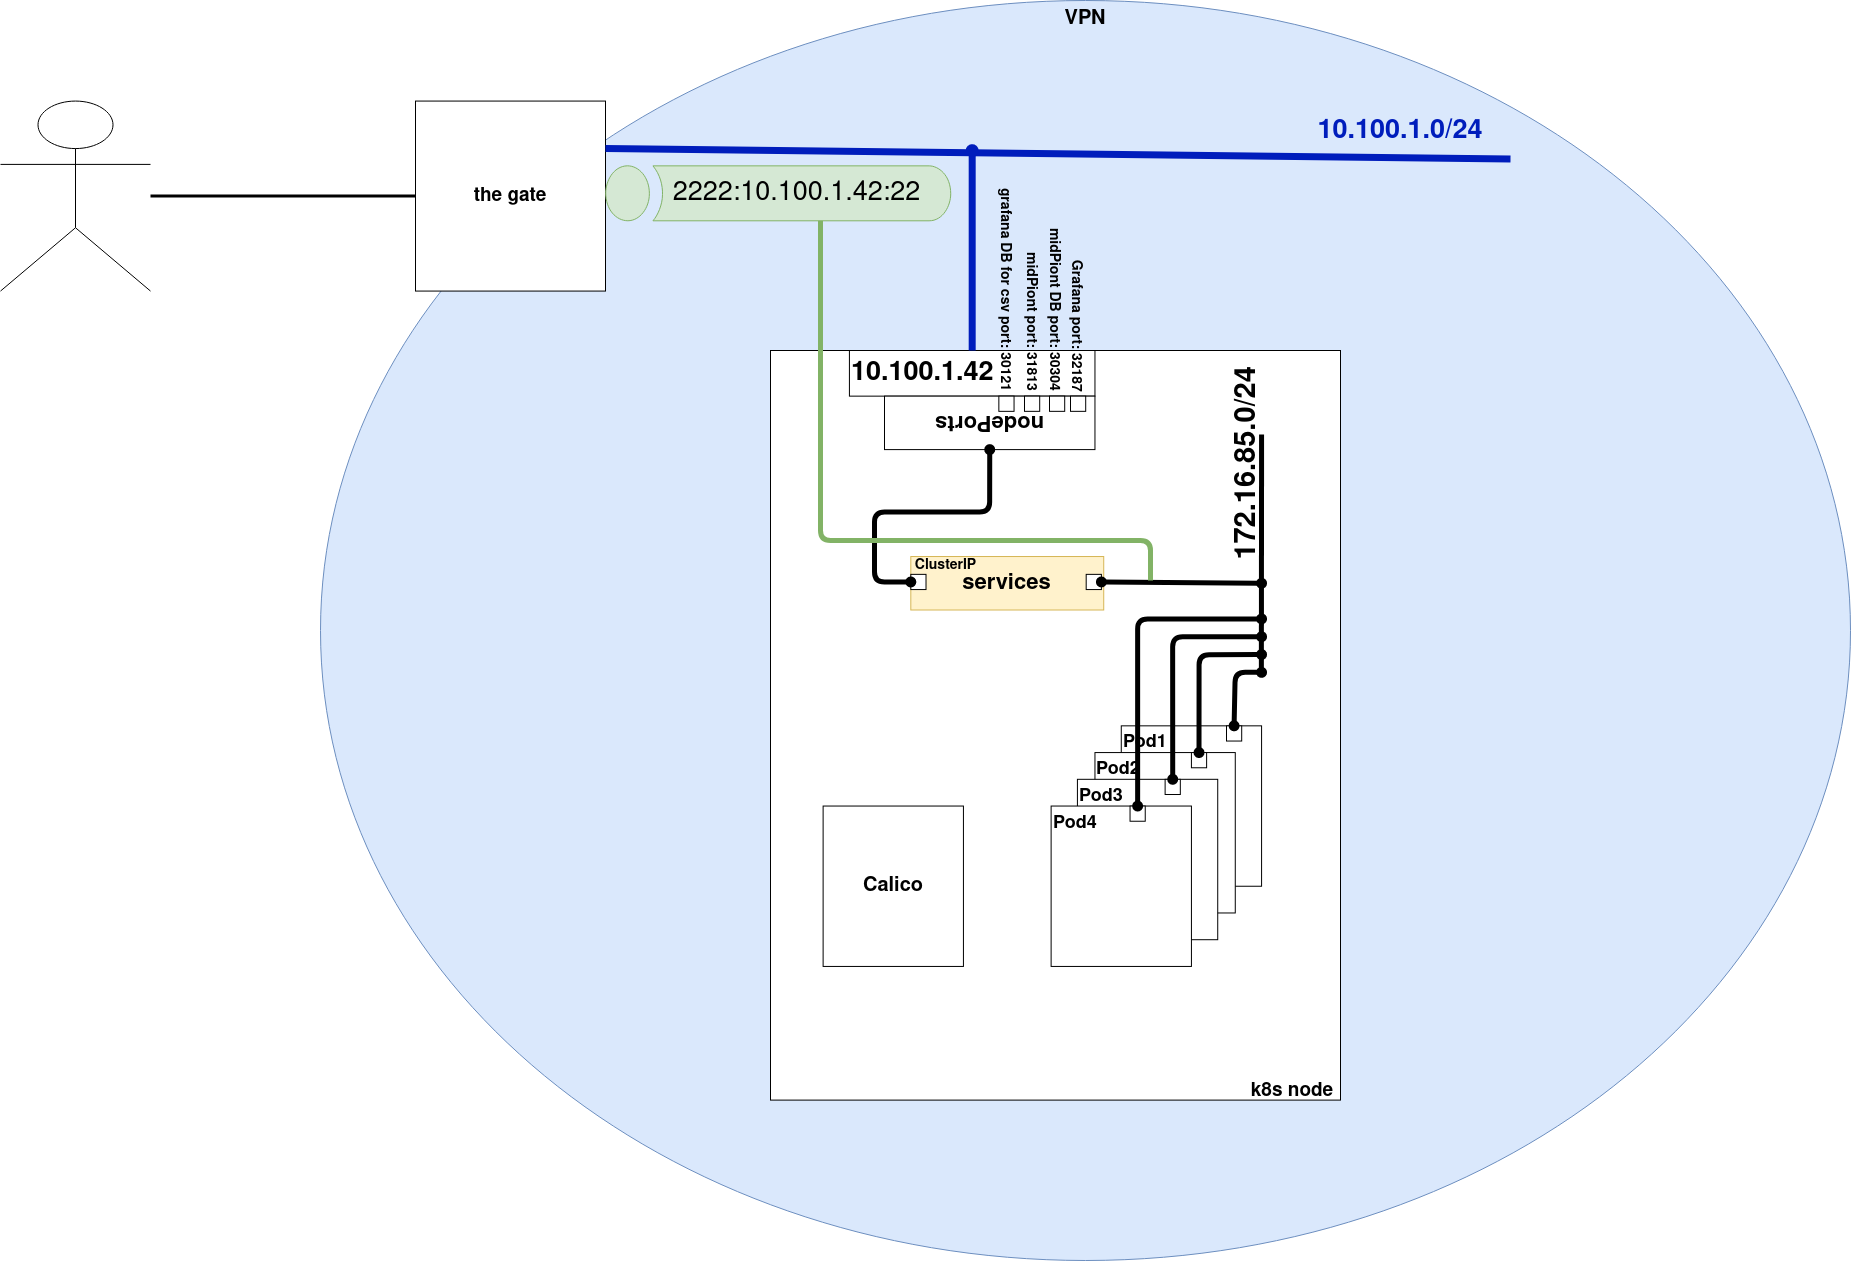

The diagram above was exported from draw.io. Its source (the exported page's mxGraphModel, read from the mxfile embedded in the PNG):
<mxGraphModel dx="7550" dy="1663" grid="1" gridSize="10" guides="1" tooltips="1" connect="1" arrows="1" fold="1" page="1" pageScale="1" pageWidth="4681" pageHeight="3300" math="0" shadow="0">
  <root>
    <mxCell id="0" />
    <mxCell id="1" parent="0" />
    <mxCell id="2" value="" style="shape=umlActor;verticalLabelPosition=bottom;verticalAlign=top;html=1;outlineConnect=0;" vertex="1" parent="1">
      <mxGeometry x="2450" y="1580.57" width="150" height="190" as="geometry" />
    </mxCell>
    <mxCell id="3" value="&lt;font style=&quot;font-size: 20px&quot;&gt;&lt;b&gt;&lt;font style=&quot;font-size: 20px&quot;&gt;VPN&lt;/font&gt;&lt;/b&gt;&lt;/font&gt;" style="ellipse;whiteSpace=wrap;html=1;fillColor=#dae8fc;strokeColor=#6c8ebf;verticalAlign=top;" vertex="1" parent="1">
      <mxGeometry x="2770" y="1480" width="1530" height="1260" as="geometry" />
    </mxCell>
    <mxCell id="4" value="&lt;b&gt;&lt;font style=&quot;font-size: 19px&quot;&gt;the gate&lt;br&gt;&lt;/font&gt;&lt;/b&gt;" style="whiteSpace=wrap;html=1;aspect=fixed;" vertex="1" parent="1">
      <mxGeometry x="2865" y="1580.57" width="190" height="190" as="geometry" />
    </mxCell>
    <mxCell id="5" value="" style="endArrow=none;html=1;strokeColor=#001DBC;strokeWidth=7;entryX=1;entryY=0.25;entryDx=0;entryDy=0;" edge="1" target="4" parent="1">
      <mxGeometry width="50" height="50" relative="1" as="geometry">
        <mxPoint x="3960" y="1638.5699999999997" as="sourcePoint" />
        <mxPoint x="3460" y="1645.57" as="targetPoint" />
      </mxGeometry>
    </mxCell>
    <mxCell id="6" value="" style="rounded=0;whiteSpace=wrap;html=1;" vertex="1" parent="1">
      <mxGeometry x="3220" y="1830" width="570" height="749.6" as="geometry" />
    </mxCell>
    <mxCell id="7" value="&lt;font style=&quot;font-size: 27px;&quot;&gt;10.100.1.42&lt;/font&gt;" style="rounded=0;whiteSpace=wrap;html=1;align=left;fontStyle=1;fontSize=27;" vertex="1" parent="1">
      <mxGeometry x="3298.92" y="1830" width="245.54" height="45.64" as="geometry" />
    </mxCell>
    <mxCell id="8" value="&lt;b&gt;&lt;font style=&quot;font-size: 22px&quot;&gt;services&lt;/font&gt;&lt;/b&gt;" style="rounded=0;whiteSpace=wrap;html=1;fillColor=#fff2cc;strokeColor=#d6b656;" vertex="1" parent="1">
      <mxGeometry x="3360.3076923076924" y="2036.0347524752476" width="192.9230769230769" height="53.46534653465347" as="geometry" />
    </mxCell>
    <mxCell id="9" value="&lt;b&gt;&lt;font style=&quot;font-size: 18px&quot;&gt;Pod1&lt;/font&gt;&lt;/b&gt;" style="rounded=0;whiteSpace=wrap;html=1;verticalAlign=top;align=left;" vertex="1" parent="1">
      <mxGeometry x="3570.7692307692305" y="2205.341683168317" width="140.30769230769232" height="160.3960396039604" as="geometry" />
    </mxCell>
    <mxCell id="10" value="&lt;b&gt;&lt;font style=&quot;font-size: 18px&quot;&gt;Pod2&lt;/font&gt;&lt;/b&gt;" style="rounded=0;whiteSpace=wrap;html=1;verticalAlign=top;align=left;" vertex="1" parent="1">
      <mxGeometry x="3544.4615384615386" y="2232.074356435644" width="140.30769230769232" height="160.3960396039604" as="geometry" />
    </mxCell>
    <mxCell id="11" value="&lt;b&gt;&lt;font style=&quot;font-size: 18px&quot;&gt;Pod3&lt;/font&gt;&lt;/b&gt;" style="rounded=0;whiteSpace=wrap;html=1;verticalAlign=top;align=left;" vertex="1" parent="1">
      <mxGeometry x="3526.923076923077" y="2258.8070297029703" width="140.30769230769232" height="160.3960396039604" as="geometry" />
    </mxCell>
    <mxCell id="12" value="&lt;b&gt;&lt;font style=&quot;font-size: 18px&quot;&gt;Pod4&lt;/font&gt;&lt;/b&gt;" style="rounded=0;whiteSpace=wrap;html=1;verticalAlign=top;align=left;" vertex="1" parent="1">
      <mxGeometry x="3500.6153846153848" y="2285.539702970297" width="140.30769230769232" height="160.3960396039604" as="geometry" />
    </mxCell>
    <mxCell id="13" value="" style="whiteSpace=wrap;html=1;aspect=fixed;align=left;" vertex="1" parent="1">
      <mxGeometry x="3579.5384615384614" y="2285.539702970297" width="15.196998123827392" height="15.196998123827392" as="geometry" />
    </mxCell>
    <mxCell id="14" value="" style="whiteSpace=wrap;html=1;aspect=fixed;align=left;" vertex="1" parent="1">
      <mxGeometry x="3614.6153846153848" y="2258.8070297029703" width="15.196998123827392" height="15.196998123827392" as="geometry" />
    </mxCell>
    <mxCell id="15" value="" style="whiteSpace=wrap;html=1;aspect=fixed;align=left;" vertex="1" parent="1">
      <mxGeometry x="3640.923076923077" y="2232.074356435644" width="15.196998123827392" height="15.196998123827392" as="geometry" />
    </mxCell>
    <mxCell id="16" value="" style="whiteSpace=wrap;html=1;aspect=fixed;align=left;" vertex="1" parent="1">
      <mxGeometry x="3676" y="2205.341683168317" width="15.196998123827392" height="15.196998123827392" as="geometry" />
    </mxCell>
    <mxCell id="17" value="" style="endArrow=none;html=1;strokeWidth=5;exitX=0.815;exitY=0.393;exitDx=0;exitDy=0;exitPerimeter=0;" edge="1" parent="1">
      <mxGeometry x="3220" y="1688.51" width="50" height="50" as="geometry">
        <mxPoint x="3710.8576923076926" y="2154.6565346534658" as="sourcePoint" />
        <mxPoint x="3711.076923076922" y="1913.9555445544556" as="targetPoint" />
      </mxGeometry>
    </mxCell>
    <mxCell id="18" value="" style="endArrow=oval;html=1;strokeWidth=5;exitX=0.5;exitY=0;exitDx=0;exitDy=0;edgeStyle=orthogonalEdgeStyle;startArrow=oval;startFill=1;endFill=1;" edge="1" source="16" parent="1">
      <mxGeometry x="3220" y="1688.51" width="50" height="50" as="geometry">
        <mxPoint x="3456.769230769231" y="2321.183267326733" as="sourcePoint" />
        <mxPoint x="3711.076923076922" y="2151.8763366336634" as="targetPoint" />
        <Array as="points">
          <mxPoint x="3684.7692307692305" y="2151.8763366336634" />
        </Array>
      </mxGeometry>
    </mxCell>
    <mxCell id="19" value="" style="endArrow=oval;html=1;strokeWidth=5;entryX=0.5;entryY=0;entryDx=0;entryDy=0;edgeStyle=orthogonalEdgeStyle;startArrow=oval;startFill=1;endFill=1;" edge="1" target="15" parent="1">
      <mxGeometry x="3220" y="1688.51" width="50" height="50" as="geometry">
        <mxPoint x="3711.076923076922" y="2134.0545544554457" as="sourcePoint" />
        <mxPoint x="3500.6153846153848" y="2276.6288118811885" as="targetPoint" />
      </mxGeometry>
    </mxCell>
    <mxCell id="20" value="" style="endArrow=oval;html=1;strokeWidth=5;entryX=0.5;entryY=0;entryDx=0;entryDy=0;edgeStyle=orthogonalEdgeStyle;startArrow=oval;startFill=1;endFill=1;" edge="1" target="14" parent="1">
      <mxGeometry x="3220" y="1688.51" width="50" height="50" as="geometry">
        <mxPoint x="3711.076923076922" y="2116.2327722772275" as="sourcePoint" />
        <mxPoint x="3500.6153846153848" y="2276.6288118811885" as="targetPoint" />
      </mxGeometry>
    </mxCell>
    <mxCell id="21" value="" style="endArrow=oval;html=1;strokeWidth=5;entryX=0.5;entryY=0;entryDx=0;entryDy=0;edgeStyle=orthogonalEdgeStyle;endFill=1;startArrow=oval;startFill=1;" edge="1" target="13" parent="1">
      <mxGeometry x="3220" y="1688.51" width="50" height="50" as="geometry">
        <mxPoint x="3711.076923076922" y="2098.4109900990097" as="sourcePoint" />
        <mxPoint x="3500.6153846153848" y="2276.6288118811885" as="targetPoint" />
      </mxGeometry>
    </mxCell>
    <mxCell id="22" value="" style="whiteSpace=wrap;html=1;aspect=fixed;align=left;" vertex="1" parent="1">
      <mxGeometry x="3535.6923076923076" y="2053.856534653465" width="15.196998123827392" height="15.196998123827392" as="geometry" />
    </mxCell>
    <mxCell id="23" value="" style="whiteSpace=wrap;html=1;aspect=fixed;align=left;" vertex="1" parent="1">
      <mxGeometry x="3360.3076923076924" y="2053.856534653465" width="15.196998123827392" height="15.196998123827392" as="geometry" />
    </mxCell>
    <mxCell id="24" value="" style="endArrow=oval;html=1;strokeWidth=5;entryX=1;entryY=0.5;entryDx=0;entryDy=0;endFill=1;startArrow=oval;startFill=1;" edge="1" target="22" parent="1">
      <mxGeometry x="3220" y="1688.51" width="50" height="50" as="geometry">
        <mxPoint x="3711.076923076922" y="2062.7674257425747" as="sourcePoint" />
        <mxPoint x="3544.4615384615386" y="2134.0545544554457" as="targetPoint" />
      </mxGeometry>
    </mxCell>
    <mxCell id="25" value="&lt;font style=&quot;font-size: 19px&quot;&gt;&lt;b&gt;&lt;font style=&quot;font-size: 19px&quot;&gt;k8s node&lt;br&gt;&lt;/font&gt;&lt;/b&gt;&lt;/font&gt;" style="text;html=1;strokeColor=none;fillColor=none;align=center;verticalAlign=middle;whiteSpace=wrap;rounded=0;" vertex="1" parent="1">
      <mxGeometry x="3693.5384615384614" y="2552.8664356435647" width="96.46153846153845" height="35.64356435643565" as="geometry" />
    </mxCell>
    <mxCell id="26" value="&lt;b&gt;ClusterIP&lt;/b&gt;" style="text;html=1;strokeColor=none;fillColor=none;align=center;verticalAlign=middle;whiteSpace=wrap;rounded=0;fontSize=14;" vertex="1" parent="1">
      <mxGeometry x="3377.846153846154" y="2036.0347524752476" width="35.07692307692308" height="17.821782178217823" as="geometry" />
    </mxCell>
    <mxCell id="27" value="" style="endArrow=oval;html=1;strokeColor=#001DBC;strokeWidth=7;exitX=0.5;exitY=0;exitDx=0;exitDy=0;startArrow=none;startFill=0;endFill=1;" edge="1" source="7" parent="1">
      <mxGeometry x="3220" y="1585.57" width="50" height="50" as="geometry">
        <mxPoint x="2908.6923076923076" y="1781.609603960396" as="sourcePoint" />
        <mxPoint x="3421.6923076923085" y="1630.1244554455443" as="targetPoint" />
      </mxGeometry>
    </mxCell>
    <mxCell id="28" value="Calico" style="rounded=0;whiteSpace=wrap;html=1;verticalAlign=middle;align=center;fontStyle=1;fontSize=20;" vertex="1" parent="1">
      <mxGeometry x="3272.6153846153848" y="2285.539702970297" width="140.30769230769232" height="160.3960396039604" as="geometry" />
    </mxCell>
    <mxCell id="29" value="" style="group;rotation=90;" vertex="1" connectable="0" parent="1">
      <mxGeometry x="3320.846153846154" y="1598.9363366336634" width="270.2" height="213.86138613861388" as="geometry" />
    </mxCell>
    <mxCell id="30" value="&lt;b&gt;&lt;font style=&quot;font-size: 22px&quot;&gt;nodePorts&lt;/font&gt;&lt;/b&gt;" style="rounded=0;whiteSpace=wrap;html=1;rotation=180;" vertex="1" parent="29">
      <mxGeometry x="13.153846153846155" y="276.70237623762375" width="210.46153846153848" height="53.46534653465347" as="geometry" />
    </mxCell>
    <mxCell id="31" value="" style="whiteSpace=wrap;html=1;aspect=fixed;align=right;labelPosition=left;verticalLabelPosition=middle;verticalAlign=middle;fontSize=14;spacingLeft=146;spacingBottom=0;spacingRight=1;spacing=20;rotation=90;" vertex="1" parent="29">
      <mxGeometry x="199.15846153846152" y="276.70237623762375" width="15.196998123827392" height="15.196998123827392" as="geometry" />
    </mxCell>
    <mxCell id="32" value="" style="whiteSpace=wrap;html=1;aspect=fixed;align=left;rotation=90;" vertex="1" parent="29">
      <mxGeometry x="178.15153846153845" y="276.70237623762375" width="15.196998123827392" height="15.196998123827392" as="geometry" />
    </mxCell>
    <mxCell id="33" value="Grafana port: 32187" style="text;html=1;strokeColor=none;fillColor=none;align=center;verticalAlign=middle;whiteSpace=wrap;rounded=0;fontSize=14;rotation=90;fontStyle=1" vertex="1" parent="29">
      <mxGeometry x="135.58384615384614" y="203.06069306930695" width="140.30769230769232" height="8.910891089108912" as="geometry" />
    </mxCell>
    <mxCell id="34" value="midPiont DB port: 30304" style="text;html=1;strokeColor=none;fillColor=none;align=center;verticalAlign=middle;whiteSpace=wrap;rounded=0;fontSize=14;rotation=90;fontStyle=1" vertex="1" parent="29">
      <mxGeometry x="100.3" y="186.06" width="166.9" height="8.91" as="geometry" />
    </mxCell>
    <mxCell id="35" value="grafana DB for csv port: 30121" style="text;html=1;strokeColor=none;fillColor=none;align=center;verticalAlign=middle;whiteSpace=wrap;rounded=0;fontSize=14;rotation=90;fontStyle=1" vertex="1" parent="29">
      <mxGeometry x="13.29" y="166.06" width="243.62" height="8.91" as="geometry" />
    </mxCell>
    <mxCell id="36" value="" style="whiteSpace=wrap;html=1;aspect=fixed;align=left;rotation=90;" vertex="1" parent="29">
      <mxGeometry x="153.15153846153862" y="276.7023762376238" width="15.196998123827392" height="15.196998123827392" as="geometry" />
    </mxCell>
    <mxCell id="37" value="" style="endArrow=oval;html=1;strokeWidth=5;exitX=0.5;exitY=0;exitDx=0;exitDy=0;startArrow=oval;startFill=1;endFill=1;entryX=0;entryY=0.5;entryDx=0;entryDy=0;edgeStyle=orthogonalEdgeStyle;" edge="1" source="30" target="23" parent="1">
      <mxGeometry x="3220" y="1688.51" width="50" height="50" as="geometry">
        <mxPoint x="3274.369230769231" y="2036.0347524752476" as="sourcePoint" />
        <mxPoint x="3360.3076923076924" y="2018.2129702970296" as="targetPoint" />
      </mxGeometry>
    </mxCell>
    <mxCell id="38" value="172.16.85.0/24" style="text;html=1;strokeColor=none;fillColor=none;align=center;verticalAlign=middle;whiteSpace=wrap;rounded=0;fontSize=29;fontStyle=1;rotation=-90;" vertex="1" parent="1">
      <mxGeometry x="3680.3846153846152" y="1933.559504950495" width="35.07692307692308" height="17.821782178217823" as="geometry" />
    </mxCell>
    <mxCell id="39" value="" style="endArrow=none;html=1;entryX=0;entryY=0.5;entryDx=0;entryDy=0;strokeWidth=3;" edge="1" source="2" target="4" parent="1">
      <mxGeometry width="50" height="50" relative="1" as="geometry">
        <mxPoint x="2670" y="1695.57" as="sourcePoint" />
        <mxPoint x="2720" y="1645.57" as="targetPoint" />
      </mxGeometry>
    </mxCell>
    <mxCell id="40" value="10.100.1.0/24" style="text;html=1;strokeColor=none;fillColor=none;align=center;verticalAlign=middle;whiteSpace=wrap;rounded=0;fontSize=27;fontStyle=1;fontColor=#001DBC;" vertex="1" parent="1">
      <mxGeometry x="3830" y="1600.57" width="40" height="20" as="geometry" />
    </mxCell>
    <mxCell id="41" value="midPiont port: 31813" style="text;html=1;strokeColor=none;fillColor=none;align=center;verticalAlign=middle;whiteSpace=wrap;rounded=0;fontSize=14;rotation=90;fontStyle=1" vertex="1" parent="1">
      <mxGeometry x="3401.11" y="1797" width="160.89" height="8.91" as="geometry" />
    </mxCell>
    <mxCell id="42" value="" style="whiteSpace=wrap;html=1;aspect=fixed;align=left;rotation=90;" vertex="1" parent="1">
      <mxGeometry x="3448.3507692307694" y="1875.6387128712872" width="15.196998123827392" height="15.196998123827392" as="geometry" />
    </mxCell>
    <mxCell id="43" value="2222:10.100.1.42:22" style="pointerEvents=1;shadow=0;dashed=0;html=1;strokeColor=#82b366;fillColor=#d5e8d4;labelPosition=center;verticalLabelPosition=middle;verticalAlign=middle;outlineConnect=0;align=center;shape=mxgraph.office.servers.tunnel_straight;fontSize=27;rotation=0;spacingRight=-37;" vertex="1" parent="1">
      <mxGeometry x="3055.22" y="1645.31" width="345" height="55" as="geometry" />
    </mxCell>
    <mxCell id="44" value="" style="endArrow=none;html=1;strokeWidth=5;fontSize=27;fontColor=#001DBC;strokeColor=#82B366;edgeStyle=orthogonalEdgeStyle;" edge="1" target="43" parent="1">
      <mxGeometry width="50" height="50" relative="1" as="geometry">
        <mxPoint x="3600" y="2060" as="sourcePoint" />
        <mxPoint x="3340" y="1760" as="targetPoint" />
        <Array as="points">
          <mxPoint x="3600" y="2020" />
          <mxPoint x="3270" y="2020" />
        </Array>
      </mxGeometry>
    </mxCell>
  </root>
</mxGraphModel>